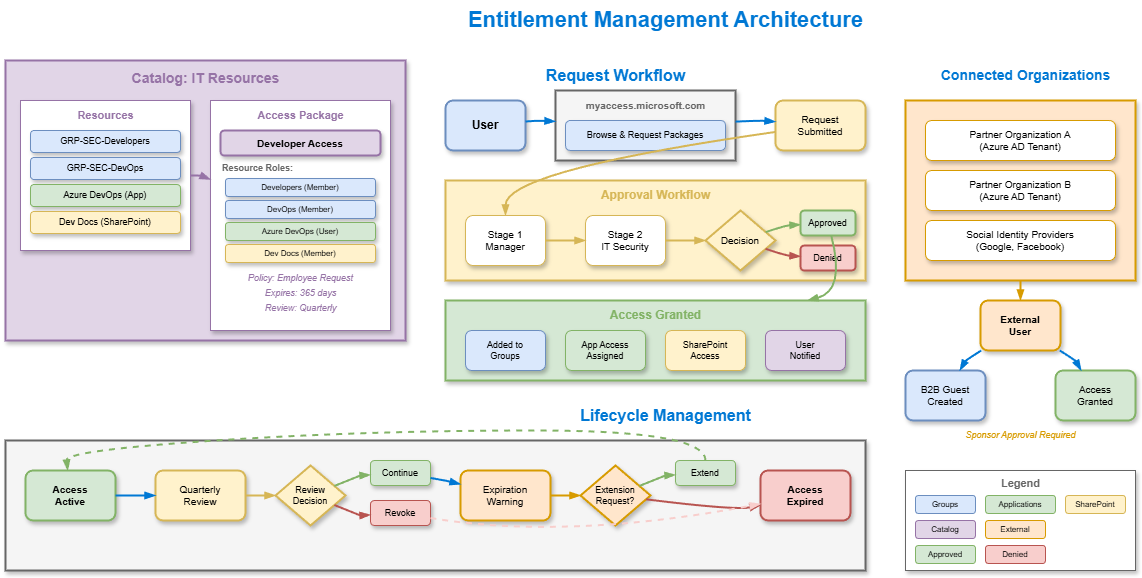

The diagram above was exported from draw.io. Its source (the exported page's mxGraphModel, read from the mxfile embedded in the PNG):
<mxGraphModel dx="886" dy="440" grid="1" gridSize="10" guides="1" tooltips="1" connect="1" arrows="1" fold="1" page="1" pageScale="1" pageWidth="1400" pageHeight="900" math="0" shadow="1">
  <root>
    <mxCell id="0" />
    <mxCell id="1" parent="0" />
    <mxCell id="title" value="Entitlement Management Architecture" style="text;html=1;strokeColor=none;fillColor=none;align=center;verticalAlign=middle;fontSize=22;fontStyle=1;fontColor=#0078D4;" parent="1" vertex="1">
      <mxGeometry x="500" y="20" width="400" height="40" as="geometry" />
    </mxCell>
    <mxCell id="catalog-box" value="" style="rounded=0;whiteSpace=wrap;html=1;fillColor=#e1d5e7;strokeColor=#9673a6;strokeWidth=2;shadow=1;" parent="1" vertex="1">
      <mxGeometry x="40" y="80" width="400" height="280" as="geometry" />
    </mxCell>
    <mxCell id="catalog-title" value="Catalog: IT Resources" style="text;html=1;strokeColor=none;fillColor=none;align=center;verticalAlign=middle;fontSize=14;fontStyle=1;fontColor=#9673a6;" parent="1" vertex="1">
      <mxGeometry x="40" y="85" width="400" height="25" as="geometry" />
    </mxCell>
    <mxCell id="resources-box" value="" style="rounded=0;whiteSpace=wrap;html=1;fillColor=#ffffff;strokeColor=#9673a6;strokeWidth=1;shadow=1;" parent="1" vertex="1">
      <mxGeometry x="55" y="120" width="170" height="150" as="geometry" />
    </mxCell>
    <mxCell id="resources-title" value="Resources" style="text;html=1;strokeColor=none;fillColor=none;align=center;verticalAlign=middle;fontSize=11;fontStyle=1;fontColor=#9673a6;" parent="1" vertex="1">
      <mxGeometry x="55" y="125" width="170" height="20" as="geometry" />
    </mxCell>
    <mxCell id="res-group1" value="GRP-SEC-Developers" style="rounded=1;whiteSpace=wrap;html=1;fillColor=#dae8fc;strokeColor=#6c8ebf;strokeWidth=1;shadow=1;fontSize=9;" parent="1" vertex="1">
      <mxGeometry x="65" y="150" width="150" height="22" as="geometry" />
    </mxCell>
    <mxCell id="res-group2" value="GRP-SEC-DevOps" style="rounded=1;whiteSpace=wrap;html=1;fillColor=#dae8fc;strokeColor=#6c8ebf;strokeWidth=1;shadow=1;fontSize=9;" parent="1" vertex="1">
      <mxGeometry x="65" y="177" width="150" height="22" as="geometry" />
    </mxCell>
    <mxCell id="res-app1" value="Azure DevOps (App)" style="rounded=1;whiteSpace=wrap;html=1;fillColor=#d5e8d4;strokeColor=#82b366;strokeWidth=1;shadow=1;fontSize=9;" parent="1" vertex="1">
      <mxGeometry x="65" y="204" width="150" height="22" as="geometry" />
    </mxCell>
    <mxCell id="res-sp1" value="Dev Docs (SharePoint)" style="rounded=1;whiteSpace=wrap;html=1;fillColor=#fff2cc;strokeColor=#d6b656;strokeWidth=1;shadow=1;fontSize=9;" parent="1" vertex="1">
      <mxGeometry x="65" y="231" width="150" height="22" as="geometry" />
    </mxCell>
    <mxCell id="package-box" value="" style="rounded=0;whiteSpace=wrap;html=1;fillColor=#ffffff;strokeColor=#9673a6;strokeWidth=1;shadow=1;" parent="1" vertex="1">
      <mxGeometry x="245" y="120" width="180" height="230" as="geometry" />
    </mxCell>
    <mxCell id="package-title" value="Access Package" style="text;html=1;strokeColor=none;fillColor=none;align=center;verticalAlign=middle;fontSize=11;fontStyle=1;fontColor=#9673a6;" parent="1" vertex="1">
      <mxGeometry x="245" y="125" width="180" height="20" as="geometry" />
    </mxCell>
    <mxCell id="pkg-name" value="Developer Access" style="rounded=1;whiteSpace=wrap;html=1;fillColor=#e1d5e7;strokeColor=#9673a6;strokeWidth=2;shadow=1;fontStyle=1;fontSize=10;" parent="1" vertex="1">
      <mxGeometry x="255" y="150" width="160" height="25" as="geometry" />
    </mxCell>
    <mxCell id="pkg-roles-label" value="Resource Roles:" style="text;html=1;strokeColor=none;fillColor=none;align=left;verticalAlign=middle;fontSize=9;fontStyle=1;fontColor=#666666;" parent="1" vertex="1">
      <mxGeometry x="255" y="180" width="160" height="15" as="geometry" />
    </mxCell>
    <mxCell id="pkg-role1" value="Developers (Member)" style="rounded=1;whiteSpace=wrap;html=1;fillColor=#dae8fc;strokeColor=#6c8ebf;strokeWidth=1;shadow=1;fontSize=8;" parent="1" vertex="1">
      <mxGeometry x="260" y="198" width="150" height="18" as="geometry" />
    </mxCell>
    <mxCell id="pkg-role2" value="DevOps (Member)" style="rounded=1;whiteSpace=wrap;html=1;fillColor=#dae8fc;strokeColor=#6c8ebf;strokeWidth=1;shadow=1;fontSize=8;" parent="1" vertex="1">
      <mxGeometry x="260" y="220" width="150" height="18" as="geometry" />
    </mxCell>
    <mxCell id="pkg-role3" value="Azure DevOps (User)" style="rounded=1;whiteSpace=wrap;html=1;fillColor=#d5e8d4;strokeColor=#82b366;strokeWidth=1;shadow=1;fontSize=8;" parent="1" vertex="1">
      <mxGeometry x="260" y="242" width="150" height="18" as="geometry" />
    </mxCell>
    <mxCell id="pkg-role4" value="Dev Docs (Member)" style="rounded=1;whiteSpace=wrap;html=1;fillColor=#fff2cc;strokeColor=#d6b656;strokeWidth=1;shadow=1;fontSize=8;" parent="1" vertex="1">
      <mxGeometry x="260" y="264" width="150" height="18" as="geometry" />
    </mxCell>
    <mxCell id="pkg-policy-label" value="Policy: Employee Request" style="text;html=1;strokeColor=none;fillColor=none;align=center;verticalAlign=middle;fontSize=9;fontStyle=2;fontColor=#9673a6;" parent="1" vertex="1">
      <mxGeometry x="255" y="290" width="160" height="15" as="geometry" />
    </mxCell>
    <mxCell id="pkg-lifecycle-label" value="Expires: 365 days" style="text;html=1;strokeColor=none;fillColor=none;align=center;verticalAlign=middle;fontSize=9;fontStyle=2;fontColor=#9673a6;" parent="1" vertex="1">
      <mxGeometry x="255" y="305" width="160" height="15" as="geometry" />
    </mxCell>
    <mxCell id="pkg-review-label" value="Review: Quarterly" style="text;html=1;strokeColor=none;fillColor=none;align=center;verticalAlign=middle;fontSize=9;fontStyle=2;fontColor=#9673a6;" parent="1" vertex="1">
      <mxGeometry x="255" y="320" width="160" height="15" as="geometry" />
    </mxCell>
    <mxCell id="res-pkg-arrow" style="curved=1;endArrow=blockThin;endFill=1;strokeColor=#9673a6;strokeWidth=2;" parent="1" source="resources-box" target="package-box" edge="1">
      <mxGeometry relative="1" as="geometry">
        <Array as="points">
          <mxPoint x="235" y="195" />
        </Array>
      </mxGeometry>
    </mxCell>
    <mxCell id="workflow-title" value="Request Workflow" style="text;html=1;strokeColor=none;fillColor=none;align=center;verticalAlign=middle;fontSize=16;fontStyle=1;fontColor=#0078D4;" parent="1" vertex="1">
      <mxGeometry x="550" y="80" width="200" height="30" as="geometry" />
    </mxCell>
    <mxCell id="user-icon" value="User" style="rounded=1;whiteSpace=wrap;html=1;fillColor=#dae8fc;strokeColor=#6c8ebf;strokeWidth=2;shadow=1;fontStyle=1;" parent="1" vertex="1">
      <mxGeometry x="480" y="120" width="80" height="50" as="geometry" />
    </mxCell>
    <mxCell id="myaccess-box" value="" style="rounded=0;whiteSpace=wrap;html=1;fillColor=#f5f5f5;strokeColor=#666666;strokeWidth=2;shadow=1;" parent="1" vertex="1">
      <mxGeometry x="590" y="110" width="180" height="70" as="geometry" />
    </mxCell>
    <mxCell id="myaccess-title" value="myaccess.microsoft.com" style="text;html=1;strokeColor=none;fillColor=none;align=center;verticalAlign=middle;fontSize=10;fontStyle=1;fontColor=#666666;" parent="1" vertex="1">
      <mxGeometry x="590" y="115" width="180" height="20" as="geometry" />
    </mxCell>
    <mxCell id="myaccess-actions" value="Browse &amp; Request Packages" style="rounded=1;whiteSpace=wrap;html=1;fillColor=#dae8fc;strokeColor=#6c8ebf;strokeWidth=1;shadow=1;fontSize=9;" parent="1" vertex="1">
      <mxGeometry x="600" y="140" width="160" height="30" as="geometry" />
    </mxCell>
    <mxCell id="user-portal-arrow" style="curved=1;endArrow=blockThin;endFill=1;strokeColor=#0078D4;strokeWidth=2;" parent="1" source="user-icon" target="myaccess-box" edge="1">
      <mxGeometry relative="1" as="geometry">
        <Array as="points">
          <mxPoint x="570" y="140" />
        </Array>
      </mxGeometry>
    </mxCell>
    <mxCell id="request-box" value="Request&#10;Submitted" style="rounded=1;whiteSpace=wrap;html=1;fillColor=#fff2cc;strokeColor=#d6b656;strokeWidth=2;shadow=1;fontSize=10;" parent="1" vertex="1">
      <mxGeometry x="810" y="120" width="90" height="50" as="geometry" />
    </mxCell>
    <mxCell id="portal-request-arrow" style="curved=1;endArrow=blockThin;endFill=1;strokeColor=#0078D4;strokeWidth=2;" parent="1" source="myaccess-box" target="request-box" edge="1">
      <mxGeometry relative="1" as="geometry">
        <Array as="points">
          <mxPoint x="795" y="140" />
        </Array>
      </mxGeometry>
    </mxCell>
    <mxCell id="approval-box" value="" style="rounded=0;whiteSpace=wrap;html=1;fillColor=#fff2cc;strokeColor=#d6b656;strokeWidth=2;shadow=1;" parent="1" vertex="1">
      <mxGeometry x="480" y="200" width="420" height="100" as="geometry" />
    </mxCell>
    <mxCell id="approval-title" value="Approval Workflow" style="text;html=1;strokeColor=none;fillColor=none;align=center;verticalAlign=middle;fontSize=12;fontStyle=1;fontColor=#d6b656;" parent="1" vertex="1">
      <mxGeometry x="480" y="205" width="420" height="20" as="geometry" />
    </mxCell>
    <mxCell id="stage1" value="Stage 1&#10;Manager" style="rounded=1;whiteSpace=wrap;html=1;fillColor=#ffffff;strokeColor=#d6b656;strokeWidth=1;shadow=1;fontSize=10;" parent="1" vertex="1">
      <mxGeometry x="500" y="235" width="80" height="50" as="geometry" />
    </mxCell>
    <mxCell id="stage2" value="Stage 2&#10;IT Security" style="rounded=1;whiteSpace=wrap;html=1;fillColor=#ffffff;strokeColor=#d6b656;strokeWidth=1;shadow=1;fontSize=10;" parent="1" vertex="1">
      <mxGeometry x="620" y="235" width="80" height="50" as="geometry" />
    </mxCell>
    <mxCell id="decision" value="Decision" style="rhombus;whiteSpace=wrap;html=1;fillColor=#fff2cc;strokeColor=#d6b656;strokeWidth=2;shadow=1;fontSize=10;" parent="1" vertex="1">
      <mxGeometry x="740" y="230" width="70" height="60" as="geometry" />
    </mxCell>
    <mxCell id="approved" value="Approved" style="rounded=1;whiteSpace=wrap;html=1;fillColor=#d5e8d4;strokeColor=#82b366;strokeWidth=2;shadow=1;fontSize=9;" parent="1" vertex="1">
      <mxGeometry x="835" y="230" width="55" height="25" as="geometry" />
    </mxCell>
    <mxCell id="denied" value="Denied" style="rounded=1;whiteSpace=wrap;html=1;fillColor=#f8cecc;strokeColor=#b85450;strokeWidth=2;shadow=1;fontSize=9;" parent="1" vertex="1">
      <mxGeometry x="835" y="265" width="55" height="25" as="geometry" />
    </mxCell>
    <mxCell id="req-stage1-arrow" style="curved=1;endArrow=blockThin;endFill=1;strokeColor=#d6b656;strokeWidth=2;" parent="1" source="request-box" target="stage1" edge="1">
      <mxGeometry relative="1" as="geometry">
        <Array as="points">
          <mxPoint x="540" y="190" />
        </Array>
      </mxGeometry>
    </mxCell>
    <mxCell id="stage1-stage2-arrow" style="curved=1;endArrow=blockThin;endFill=1;strokeColor=#d6b656;strokeWidth=2;" parent="1" source="stage1" target="stage2" edge="1">
      <mxGeometry relative="1" as="geometry">
        <Array as="points">
          <mxPoint x="600" y="260" />
        </Array>
      </mxGeometry>
    </mxCell>
    <mxCell id="stage2-decision-arrow" style="curved=1;endArrow=blockThin;endFill=1;strokeColor=#d6b656;strokeWidth=2;" parent="1" source="stage2" target="decision" edge="1">
      <mxGeometry relative="1" as="geometry">
        <Array as="points">
          <mxPoint x="720" y="260" />
        </Array>
      </mxGeometry>
    </mxCell>
    <mxCell id="decision-approved-arrow" style="curved=1;endArrow=blockThin;endFill=1;strokeColor=#82b366;strokeWidth=2;" parent="1" source="decision" target="approved" edge="1">
      <mxGeometry relative="1" as="geometry">
        <Array as="points">
          <mxPoint x="820" y="245" />
        </Array>
      </mxGeometry>
    </mxCell>
    <mxCell id="decision-denied-arrow" style="curved=1;endArrow=blockThin;endFill=1;strokeColor=#b85450;strokeWidth=2;" parent="1" source="decision" target="denied" edge="1">
      <mxGeometry relative="1" as="geometry">
        <Array as="points">
          <mxPoint x="820" y="275" />
        </Array>
      </mxGeometry>
    </mxCell>
    <mxCell id="access-granted-box" value="" style="rounded=0;whiteSpace=wrap;html=1;fillColor=#d5e8d4;strokeColor=#82b366;strokeWidth=2;shadow=1;" parent="1" vertex="1">
      <mxGeometry x="480" y="320" width="420" height="80" as="geometry" />
    </mxCell>
    <mxCell id="access-title" value="Access Granted" style="text;html=1;strokeColor=none;fillColor=none;align=center;verticalAlign=middle;fontSize=12;fontStyle=1;fontColor=#82b366;" parent="1" vertex="1">
      <mxGeometry x="480" y="325" width="420" height="20" as="geometry" />
    </mxCell>
    <mxCell id="access-group" value="Added to&#10;Groups" style="rounded=1;whiteSpace=wrap;html=1;fillColor=#dae8fc;strokeColor=#6c8ebf;strokeWidth=1;shadow=1;fontSize=9;" parent="1" vertex="1">
      <mxGeometry x="500" y="350" width="80" height="40" as="geometry" />
    </mxCell>
    <mxCell id="access-app" value="App Access&#10;Assigned" style="rounded=1;whiteSpace=wrap;html=1;fillColor=#d5e8d4;strokeColor=#82b366;strokeWidth=1;shadow=1;fontSize=9;" parent="1" vertex="1">
      <mxGeometry x="600" y="350" width="80" height="40" as="geometry" />
    </mxCell>
    <mxCell id="access-sp" value="SharePoint&#10;Access" style="rounded=1;whiteSpace=wrap;html=1;fillColor=#fff2cc;strokeColor=#d6b656;strokeWidth=1;shadow=1;fontSize=9;" parent="1" vertex="1">
      <mxGeometry x="700" y="350" width="80" height="40" as="geometry" />
    </mxCell>
    <mxCell id="access-email" value="User&#10;Notified" style="rounded=1;whiteSpace=wrap;html=1;fillColor=#e1d5e7;strokeColor=#9673a6;strokeWidth=1;shadow=1;fontSize=9;" parent="1" vertex="1">
      <mxGeometry x="800" y="350" width="80" height="40" as="geometry" />
    </mxCell>
    <mxCell id="approved-access-arrow" style="curved=1;endArrow=blockThin;endFill=1;strokeColor=#82b366;strokeWidth=2;" parent="1" source="approved" target="access-granted-box" edge="1">
      <mxGeometry relative="1" as="geometry">
        <Array as="points">
          <mxPoint x="880" y="310" />
        </Array>
      </mxGeometry>
    </mxCell>
    <mxCell id="lifecycle-title" value="Lifecycle Management" style="text;html=1;strokeColor=none;fillColor=none;align=center;verticalAlign=middle;fontSize=16;fontStyle=1;fontColor=#0078D4;" parent="1" vertex="1">
      <mxGeometry x="580" y="420" width="240" height="30" as="geometry" />
    </mxCell>
    <mxCell id="lifecycle-box" value="" style="rounded=0;whiteSpace=wrap;html=1;fillColor=#f5f5f5;strokeColor=#666666;strokeWidth=2;shadow=1;" parent="1" vertex="1">
      <mxGeometry x="40" y="460" width="860" height="130" as="geometry" />
    </mxCell>
    <mxCell id="lc-active" value="Access&#10;Active" style="rounded=1;whiteSpace=wrap;html=1;fillColor=#d5e8d4;strokeColor=#82b366;strokeWidth=2;shadow=1;fontSize=10;fontStyle=1;" parent="1" vertex="1">
      <mxGeometry x="60" y="490" width="90" height="50" as="geometry" />
    </mxCell>
    <mxCell id="lc-review" value="Quarterly&#10;Review" style="rounded=1;whiteSpace=wrap;html=1;fillColor=#fff2cc;strokeColor=#d6b656;strokeWidth=2;shadow=1;fontSize=10;" parent="1" vertex="1">
      <mxGeometry x="190" y="490" width="90" height="50" as="geometry" />
    </mxCell>
    <mxCell id="lc-review-decision" value="Review&#10;Decision" style="rhombus;whiteSpace=wrap;html=1;fillColor=#fff2cc;strokeColor=#d6b656;strokeWidth=2;shadow=1;fontSize=9;" parent="1" vertex="1">
      <mxGeometry x="310" y="485" width="70" height="60" as="geometry" />
    </mxCell>
    <mxCell id="lc-continue" value="Continue" style="rounded=1;whiteSpace=wrap;html=1;fillColor=#d5e8d4;strokeColor=#82b366;strokeWidth=1;shadow=1;fontSize=9;" parent="1" vertex="1">
      <mxGeometry x="405" y="480" width="60" height="25" as="geometry" />
    </mxCell>
    <mxCell id="lc-revoke" value="Revoke" style="rounded=1;whiteSpace=wrap;html=1;fillColor=#f8cecc;strokeColor=#b85450;strokeWidth=1;shadow=1;fontSize=9;" parent="1" vertex="1">
      <mxGeometry x="405" y="520" width="60" height="25" as="geometry" />
    </mxCell>
    <mxCell id="lc-expiring" value="Expiration&#10;Warning" style="rounded=1;whiteSpace=wrap;html=1;fillColor=#ffe6cc;strokeColor=#d79b00;strokeWidth=2;shadow=1;fontSize=10;" parent="1" vertex="1">
      <mxGeometry x="495" y="490" width="90" height="50" as="geometry" />
    </mxCell>
    <mxCell id="lc-extend-decision" value="Extension&#10;Request?" style="rhombus;whiteSpace=wrap;html=1;fillColor=#ffe6cc;strokeColor=#d79b00;strokeWidth=2;shadow=1;fontSize=9;" parent="1" vertex="1">
      <mxGeometry x="615" y="485" width="70" height="60" as="geometry" />
    </mxCell>
    <mxCell id="lc-extend" value="Extend" style="rounded=1;whiteSpace=wrap;html=1;fillColor=#d5e8d4;strokeColor=#82b366;strokeWidth=1;shadow=1;fontSize=9;" parent="1" vertex="1">
      <mxGeometry x="710" y="480" width="60" height="25" as="geometry" />
    </mxCell>
    <mxCell id="lc-expired" value="Access&#10;Expired" style="rounded=1;whiteSpace=wrap;html=1;fillColor=#f8cecc;strokeColor=#b85450;strokeWidth=2;shadow=1;fontSize=10;fontStyle=1;" parent="1" vertex="1">
      <mxGeometry x="795" y="490" width="90" height="50" as="geometry" />
    </mxCell>
    <mxCell id="lc-arrow1" style="curved=1;endArrow=blockThin;endFill=1;strokeColor=#0078D4;strokeWidth=2;" parent="1" source="lc-active" target="lc-review" edge="1">
      <mxGeometry relative="1" as="geometry">
        <Array as="points">
          <mxPoint x="170" y="515" />
        </Array>
      </mxGeometry>
    </mxCell>
    <mxCell id="lc-arrow2" style="curved=1;endArrow=blockThin;endFill=1;strokeColor=#d6b656;strokeWidth=2;" parent="1" source="lc-review" target="lc-review-decision" edge="1">
      <mxGeometry relative="1" as="geometry">
        <Array as="points">
          <mxPoint x="300" y="515" />
        </Array>
      </mxGeometry>
    </mxCell>
    <mxCell id="lc-arrow3a" style="curved=1;endArrow=blockThin;endFill=1;strokeColor=#82b366;strokeWidth=2;" parent="1" source="lc-review-decision" target="lc-continue" edge="1">
      <mxGeometry relative="1" as="geometry">
        <Array as="points">
          <mxPoint x="395" y="495" />
        </Array>
      </mxGeometry>
    </mxCell>
    <mxCell id="lc-arrow3b" style="curved=1;endArrow=blockThin;endFill=1;strokeColor=#b85450;strokeWidth=2;" parent="1" source="lc-review-decision" target="lc-revoke" edge="1">
      <mxGeometry relative="1" as="geometry">
        <Array as="points">
          <mxPoint x="395" y="535" />
        </Array>
      </mxGeometry>
    </mxCell>
    <mxCell id="lc-arrow4" style="curved=1;endArrow=blockThin;endFill=1;strokeColor=#0078D4;strokeWidth=2;" parent="1" source="lc-continue" target="lc-expiring" edge="1">
      <mxGeometry relative="1" as="geometry">
        <Array as="points">
          <mxPoint x="480" y="500" />
        </Array>
      </mxGeometry>
    </mxCell>
    <mxCell id="lc-arrow5" style="curved=1;endArrow=blockThin;endFill=1;strokeColor=#d79b00;strokeWidth=2;" parent="1" source="lc-expiring" target="lc-extend-decision" edge="1">
      <mxGeometry relative="1" as="geometry">
        <Array as="points">
          <mxPoint x="600" y="515" />
        </Array>
      </mxGeometry>
    </mxCell>
    <mxCell id="lc-arrow6a" style="curved=1;endArrow=blockThin;endFill=1;strokeColor=#82b366;strokeWidth=2;" parent="1" source="lc-extend-decision" target="lc-extend" edge="1">
      <mxGeometry relative="1" as="geometry">
        <Array as="points">
          <mxPoint x="700" y="495" />
        </Array>
      </mxGeometry>
    </mxCell>
    <mxCell id="lc-arrow6b" style="curved=1;endArrow=blockThin;endFill=1;strokeColor=#b85450;strokeWidth=2;" parent="1" source="lc-extend-decision" target="lc-expired" edge="1">
      <mxGeometry relative="1" as="geometry">
        <Array as="points">
          <mxPoint x="770" y="530" />
        </Array>
      </mxGeometry>
    </mxCell>
    <mxCell id="lc-arrow7" style="curved=1;endArrow=blockThin;endFill=1;strokeColor=#82b366;strokeWidth=2;dashed=1;" parent="1" source="lc-extend" target="lc-active" edge="1">
      <mxGeometry relative="1" as="geometry">
        <Array as="points">
          <mxPoint x="740" y="450" />
          <mxPoint x="400" y="450" />
          <mxPoint x="100" y="470" />
        </Array>
      </mxGeometry>
    </mxCell>
    <mxCell id="lc-arrow8" style="curved=1;endArrow=blockThin;endFill=1;strokeColor=#f8cecc;strokeWidth=2;dashed=1;" parent="1" source="lc-revoke" target="lc-expired" edge="1">
      <mxGeometry relative="1" as="geometry">
        <Array as="points">
          <mxPoint x="600" y="560" />
        </Array>
      </mxGeometry>
    </mxCell>
    <mxCell id="connected-title" value="Connected Organizations" style="text;html=1;strokeColor=none;fillColor=none;align=center;verticalAlign=middle;fontSize=14;fontStyle=1;fontColor=#0078D4;" parent="1" vertex="1">
      <mxGeometry x="960" y="80" width="200" height="30" as="geometry" />
    </mxCell>
    <mxCell id="connected-box" value="" style="rounded=0;whiteSpace=wrap;html=1;fillColor=#ffe6cc;strokeColor=#d79b00;strokeWidth=2;shadow=1;" parent="1" vertex="1">
      <mxGeometry x="940" y="120" width="230" height="180" as="geometry" />
    </mxCell>
    <mxCell id="ext-org1" value="Partner Organization A&#10;(Azure AD Tenant)" style="rounded=1;whiteSpace=wrap;html=1;fillColor=#ffffff;strokeColor=#d79b00;strokeWidth=1;shadow=1;fontSize=10;" parent="1" vertex="1">
      <mxGeometry x="960" y="140" width="190" height="40" as="geometry" />
    </mxCell>
    <mxCell id="ext-org2" value="Partner Organization B&#10;(Azure AD Tenant)" style="rounded=1;whiteSpace=wrap;html=1;fillColor=#ffffff;strokeColor=#d79b00;strokeWidth=1;shadow=1;fontSize=10;" parent="1" vertex="1">
      <mxGeometry x="960" y="190" width="190" height="40" as="geometry" />
    </mxCell>
    <mxCell id="ext-org3" value="Social Identity Providers&#10;(Google, Facebook)" style="rounded=1;whiteSpace=wrap;html=1;fillColor=#ffffff;strokeColor=#d79b00;strokeWidth=1;shadow=1;fontSize=10;" parent="1" vertex="1">
      <mxGeometry x="960" y="240" width="190" height="40" as="geometry" />
    </mxCell>
    <mxCell id="ext-user" value="External&#10;User" style="rounded=1;whiteSpace=wrap;html=1;fillColor=#ffe6cc;strokeColor=#d79b00;strokeWidth=2;shadow=1;fontSize=10;fontStyle=1;" parent="1" vertex="1">
      <mxGeometry x="1015" y="320" width="80" height="50" as="geometry" />
    </mxCell>
    <mxCell id="ext-flow-arrow1" style="curved=1;endArrow=blockThin;endFill=1;strokeColor=#d79b00;strokeWidth=2;" parent="1" source="connected-box" target="ext-user" edge="1">
      <mxGeometry relative="1" as="geometry">
        <Array as="points">
          <mxPoint x="1055" y="310" />
        </Array>
      </mxGeometry>
    </mxCell>
    <mxCell id="ext-b2b" value="B2B Guest&#10;Created" style="rounded=1;whiteSpace=wrap;html=1;fillColor=#dae8fc;strokeColor=#6c8ebf;strokeWidth=2;shadow=1;fontSize=10;" parent="1" vertex="1">
      <mxGeometry x="940" y="390" width="80" height="50" as="geometry" />
    </mxCell>
    <mxCell id="ext-access" value="Access&#10;Granted" style="rounded=1;whiteSpace=wrap;html=1;fillColor=#d5e8d4;strokeColor=#82b366;strokeWidth=2;shadow=1;fontSize=10;" parent="1" vertex="1">
      <mxGeometry x="1090" y="390" width="80" height="50" as="geometry" />
    </mxCell>
    <mxCell id="ext-flow-arrow2" style="curved=1;endArrow=blockThin;endFill=1;strokeColor=#0078D4;strokeWidth=2;" parent="1" source="ext-user" target="ext-b2b" edge="1">
      <mxGeometry relative="1" as="geometry">
        <Array as="points">
          <mxPoint x="1000" y="380" />
        </Array>
      </mxGeometry>
    </mxCell>
    <mxCell id="ext-flow-arrow3" style="curved=1;endArrow=blockThin;endFill=1;strokeColor=#0078D4;strokeWidth=2;" parent="1" source="ext-user" target="ext-access" edge="1">
      <mxGeometry relative="1" as="geometry">
        <Array as="points">
          <mxPoint x="1110" y="380" />
        </Array>
      </mxGeometry>
    </mxCell>
    <mxCell id="sponsor-note" value="Sponsor Approval Required" style="text;html=1;strokeColor=none;fillColor=none;align=center;verticalAlign=middle;fontSize=9;fontStyle=2;fontColor=#d79b00;" parent="1" vertex="1">
      <mxGeometry x="990" y="445" width="130" height="20" as="geometry" />
    </mxCell>
    <mxCell id="legend-box" value="" style="rounded=0;whiteSpace=wrap;html=1;fillColor=#ffffff;strokeColor=#666666;strokeWidth=1;shadow=1;" parent="1" vertex="1">
      <mxGeometry x="940" y="490" width="230" height="100" as="geometry" />
    </mxCell>
    <mxCell id="legend-title" value="Legend" style="text;html=1;strokeColor=none;fillColor=none;align=center;verticalAlign=middle;fontSize=11;fontStyle=1;fontColor=#666666;" parent="1" vertex="1">
      <mxGeometry x="940" y="495" width="230" height="15" as="geometry" />
    </mxCell>
    <mxCell id="legend-group" value="Groups" style="rounded=1;whiteSpace=wrap;html=1;fillColor=#dae8fc;strokeColor=#6c8ebf;strokeWidth=1;fontSize=8;" parent="1" vertex="1">
      <mxGeometry x="950" y="515" width="60" height="18" as="geometry" />
    </mxCell>
    <mxCell id="legend-app" value="Applications" style="rounded=1;whiteSpace=wrap;html=1;fillColor=#d5e8d4;strokeColor=#82b366;strokeWidth=1;fontSize=8;" parent="1" vertex="1">
      <mxGeometry x="1020" y="515" width="70" height="18" as="geometry" />
    </mxCell>
    <mxCell id="legend-sp" value="SharePoint" style="rounded=1;whiteSpace=wrap;html=1;fillColor=#fff2cc;strokeColor=#d6b656;strokeWidth=1;fontSize=8;" parent="1" vertex="1">
      <mxGeometry x="1100" y="515" width="60" height="18" as="geometry" />
    </mxCell>
    <mxCell id="legend-catalog" value="Catalog" style="rounded=1;whiteSpace=wrap;html=1;fillColor=#e1d5e7;strokeColor=#9673a6;strokeWidth=1;fontSize=8;" parent="1" vertex="1">
      <mxGeometry x="950" y="540" width="60" height="18" as="geometry" />
    </mxCell>
    <mxCell id="legend-external" value="External" style="rounded=1;whiteSpace=wrap;html=1;fillColor=#ffe6cc;strokeColor=#d79b00;strokeWidth=1;fontSize=8;" parent="1" vertex="1">
      <mxGeometry x="1020" y="540" width="60" height="18" as="geometry" />
    </mxCell>
    <mxCell id="legend-approved" value="Approved" style="rounded=1;whiteSpace=wrap;html=1;fillColor=#d5e8d4;strokeColor=#82b366;strokeWidth=1;fontSize=8;" parent="1" vertex="1">
      <mxGeometry x="950" y="565" width="60" height="18" as="geometry" />
    </mxCell>
    <mxCell id="legend-denied" value="Denied" style="rounded=1;whiteSpace=wrap;html=1;fillColor=#f8cecc;strokeColor=#b85450;strokeWidth=1;fontSize=8;" parent="1" vertex="1">
      <mxGeometry x="1020" y="565" width="60" height="18" as="geometry" />
    </mxCell>
  </root>
</mxGraphModel>